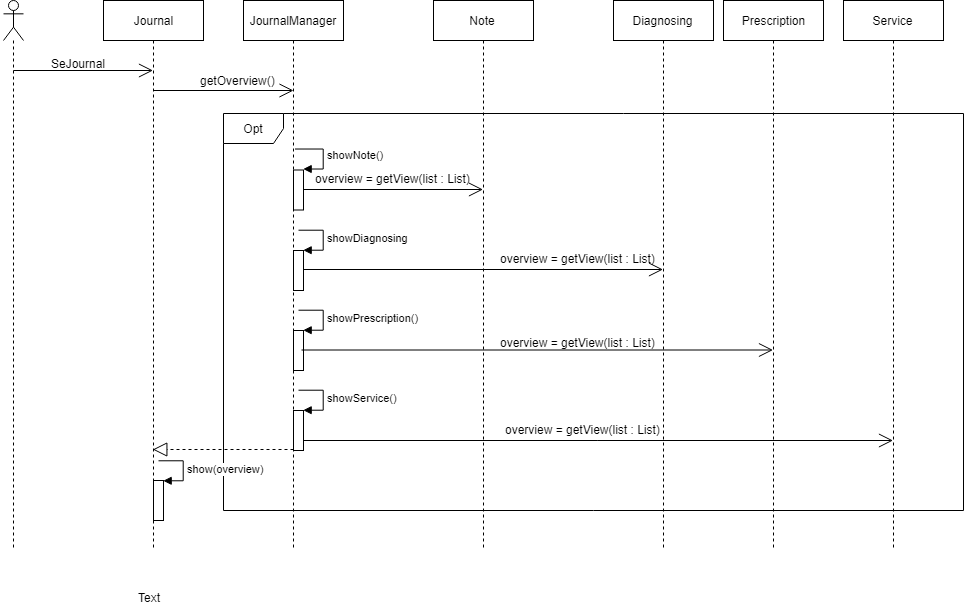

The diagram above was exported from draw.io. Its source (the exported page's mxGraphModel, read from the mxfile embedded in the PNG):
<mxGraphModel dx="895" dy="565" grid="1" gridSize="10" guides="1" tooltips="1" connect="1" arrows="1" fold="1" page="1" pageScale="1" pageWidth="827" pageHeight="1169" math="0" shadow="0">
  <root>
    <mxCell id="0" />
    <mxCell id="1" parent="0" />
    <mxCell id="9ucVZk_qXhHssC2pGAhn-14" value="Opt&lt;br&gt;" style="shape=umlFrame;whiteSpace=wrap;html=1;" parent="1" vertex="1">
      <mxGeometry x="270" y="143" width="740" height="397" as="geometry" />
    </mxCell>
    <mxCell id="9ucVZk_qXhHssC2pGAhn-1" value="" style="shape=umlLifeline;participant=umlActor;perimeter=lifelinePerimeter;whiteSpace=wrap;html=1;container=1;collapsible=0;recursiveResize=0;verticalAlign=top;spacingTop=36;labelBackgroundColor=#ffffff;outlineConnect=0;" parent="1" vertex="1">
      <mxGeometry x="50" y="30" width="20" height="550" as="geometry" />
    </mxCell>
    <mxCell id="9ucVZk_qXhHssC2pGAhn-2" value="Journal" style="shape=umlLifeline;perimeter=lifelinePerimeter;whiteSpace=wrap;html=1;container=1;collapsible=0;recursiveResize=0;outlineConnect=0;" parent="1" vertex="1">
      <mxGeometry x="150" y="30" width="100" height="550" as="geometry" />
    </mxCell>
    <mxCell id="tuPVFi_xZY0ksVP0QUNq-3" value="show(overview)&lt;br&gt;" style="edgeStyle=orthogonalEdgeStyle;html=1;align=left;spacingLeft=2;endArrow=block;rounded=0;entryX=1;entryY=0;" edge="1" target="tuPVFi_xZY0ksVP0QUNq-2" parent="9ucVZk_qXhHssC2pGAhn-2">
      <mxGeometry relative="1" as="geometry">
        <mxPoint x="55" y="460" as="sourcePoint" />
        <Array as="points">
          <mxPoint x="80" y="460" />
        </Array>
      </mxGeometry>
    </mxCell>
    <mxCell id="tuPVFi_xZY0ksVP0QUNq-2" value="" style="html=1;points=[];perimeter=orthogonalPerimeter;" vertex="1" parent="9ucVZk_qXhHssC2pGAhn-2">
      <mxGeometry x="50" y="480" width="10" height="40" as="geometry" />
    </mxCell>
    <mxCell id="9ucVZk_qXhHssC2pGAhn-3" value="JournalManager" style="shape=umlLifeline;perimeter=lifelinePerimeter;whiteSpace=wrap;html=1;container=1;collapsible=0;recursiveResize=0;outlineConnect=0;" parent="1" vertex="1">
      <mxGeometry x="290" y="30" width="100" height="550" as="geometry" />
    </mxCell>
    <mxCell id="9ucVZk_qXhHssC2pGAhn-15" value="" style="html=1;points=[];perimeter=orthogonalPerimeter;" parent="9ucVZk_qXhHssC2pGAhn-3" vertex="1">
      <mxGeometry x="50" y="169.5" width="10" height="40" as="geometry" />
    </mxCell>
    <mxCell id="9ucVZk_qXhHssC2pGAhn-16" value="showNote()&lt;br&gt;" style="edgeStyle=orthogonalEdgeStyle;html=1;align=left;spacingLeft=2;endArrow=block;rounded=0;" parent="9ucVZk_qXhHssC2pGAhn-3" edge="1">
      <mxGeometry relative="1" as="geometry">
        <mxPoint x="51" y="149" as="sourcePoint" />
        <Array as="points">
          <mxPoint x="80" y="149" />
          <mxPoint x="80" y="169" />
        </Array>
        <mxPoint x="60" y="169" as="targetPoint" />
      </mxGeometry>
    </mxCell>
    <mxCell id="9ucVZk_qXhHssC2pGAhn-20" value="" style="html=1;points=[];perimeter=orthogonalPerimeter;" parent="9ucVZk_qXhHssC2pGAhn-3" vertex="1">
      <mxGeometry x="50" y="330" width="10" height="40" as="geometry" />
    </mxCell>
    <mxCell id="9ucVZk_qXhHssC2pGAhn-21" value="showPrescription()" style="edgeStyle=orthogonalEdgeStyle;html=1;align=left;spacingLeft=2;endArrow=block;rounded=0;entryX=1;entryY=0;" parent="9ucVZk_qXhHssC2pGAhn-3" target="9ucVZk_qXhHssC2pGAhn-20" edge="1">
      <mxGeometry relative="1" as="geometry">
        <mxPoint x="55" y="310" as="sourcePoint" />
        <Array as="points">
          <mxPoint x="80" y="310" />
        </Array>
      </mxGeometry>
    </mxCell>
    <mxCell id="9ucVZk_qXhHssC2pGAhn-5" value="Note" style="shape=umlLifeline;perimeter=lifelinePerimeter;whiteSpace=wrap;html=1;container=1;collapsible=0;recursiveResize=0;outlineConnect=0;" parent="1" vertex="1">
      <mxGeometry x="480" y="30" width="100" height="550" as="geometry" />
    </mxCell>
    <mxCell id="9ucVZk_qXhHssC2pGAhn-6" value="Diagnosing" style="shape=umlLifeline;perimeter=lifelinePerimeter;whiteSpace=wrap;html=1;container=1;collapsible=0;recursiveResize=0;outlineConnect=0;" parent="1" vertex="1">
      <mxGeometry x="660" y="30" width="100" height="550" as="geometry" />
    </mxCell>
    <mxCell id="9ucVZk_qXhHssC2pGAhn-7" value="Prescription" style="shape=umlLifeline;perimeter=lifelinePerimeter;whiteSpace=wrap;html=1;container=1;collapsible=0;recursiveResize=0;outlineConnect=0;" parent="1" vertex="1">
      <mxGeometry x="770" y="30" width="100" height="550" as="geometry" />
    </mxCell>
    <mxCell id="9ucVZk_qXhHssC2pGAhn-8" value="Service" style="shape=umlLifeline;perimeter=lifelinePerimeter;whiteSpace=wrap;html=1;container=1;collapsible=0;recursiveResize=0;outlineConnect=0;" parent="1" vertex="1">
      <mxGeometry x="890" y="30" width="100" height="550" as="geometry" />
    </mxCell>
    <mxCell id="9ucVZk_qXhHssC2pGAhn-9" value="" style="endArrow=open;endFill=1;endSize=12;html=1;" parent="1" target="9ucVZk_qXhHssC2pGAhn-2" edge="1">
      <mxGeometry width="160" relative="1" as="geometry">
        <mxPoint x="60" y="100" as="sourcePoint" />
        <mxPoint x="220" y="100" as="targetPoint" />
      </mxGeometry>
    </mxCell>
    <mxCell id="9ucVZk_qXhHssC2pGAhn-10" value="SeJournal" style="text;html=1;resizable=0;points=[];autosize=1;align=left;verticalAlign=top;spacingTop=-4;" parent="1" vertex="1">
      <mxGeometry x="96" y="84" width="70" height="20" as="geometry" />
    </mxCell>
    <mxCell id="9ucVZk_qXhHssC2pGAhn-11" value="" style="endArrow=open;endFill=1;endSize=12;html=1;" parent="1" edge="1">
      <mxGeometry width="160" relative="1" as="geometry">
        <mxPoint x="200" y="120" as="sourcePoint" />
        <mxPoint x="340" y="120" as="targetPoint" />
      </mxGeometry>
    </mxCell>
    <mxCell id="9ucVZk_qXhHssC2pGAhn-12" value="getOverview()" style="text;html=1;resizable=0;points=[];autosize=1;align=left;verticalAlign=top;spacingTop=-4;" parent="1" vertex="1">
      <mxGeometry x="245" y="101" width="90" height="20" as="geometry" />
    </mxCell>
    <mxCell id="9ucVZk_qXhHssC2pGAhn-18" value="" style="html=1;points=[];perimeter=orthogonalPerimeter;" parent="1" vertex="1">
      <mxGeometry x="340" y="280" width="10" height="40" as="geometry" />
    </mxCell>
    <mxCell id="9ucVZk_qXhHssC2pGAhn-19" value="showDiagnosing" style="edgeStyle=orthogonalEdgeStyle;html=1;align=left;spacingLeft=2;endArrow=block;rounded=0;entryX=1;entryY=0;" parent="1" target="9ucVZk_qXhHssC2pGAhn-18" edge="1">
      <mxGeometry relative="1" as="geometry">
        <mxPoint x="345" y="260" as="sourcePoint" />
        <Array as="points">
          <mxPoint x="370" y="260" />
        </Array>
      </mxGeometry>
    </mxCell>
    <mxCell id="9ucVZk_qXhHssC2pGAhn-23" value="" style="html=1;points=[];perimeter=orthogonalPerimeter;" parent="1" vertex="1">
      <mxGeometry x="340" y="440" width="10" height="40" as="geometry" />
    </mxCell>
    <mxCell id="9ucVZk_qXhHssC2pGAhn-24" value="showService()&lt;br&gt;" style="edgeStyle=orthogonalEdgeStyle;html=1;align=left;spacingLeft=2;endArrow=block;rounded=0;entryX=1;entryY=0;" parent="1" target="9ucVZk_qXhHssC2pGAhn-23" edge="1">
      <mxGeometry relative="1" as="geometry">
        <mxPoint x="345" y="420" as="sourcePoint" />
        <Array as="points">
          <mxPoint x="370" y="420" />
        </Array>
      </mxGeometry>
    </mxCell>
    <mxCell id="9ucVZk_qXhHssC2pGAhn-25" value="" style="endArrow=open;endFill=1;endSize=12;html=1;" parent="1" target="9ucVZk_qXhHssC2pGAhn-5" edge="1">
      <mxGeometry width="160" relative="1" as="geometry">
        <mxPoint x="350" y="219" as="sourcePoint" />
        <mxPoint x="510" y="219" as="targetPoint" />
      </mxGeometry>
    </mxCell>
    <mxCell id="9ucVZk_qXhHssC2pGAhn-26" value="" style="endArrow=open;endFill=1;endSize=12;html=1;" parent="1" target="9ucVZk_qXhHssC2pGAhn-6" edge="1">
      <mxGeometry width="160" relative="1" as="geometry">
        <mxPoint x="350" y="299" as="sourcePoint" />
        <mxPoint x="510" y="299" as="targetPoint" />
      </mxGeometry>
    </mxCell>
    <mxCell id="9ucVZk_qXhHssC2pGAhn-27" value="" style="endArrow=open;endFill=1;endSize=12;html=1;" parent="1" target="9ucVZk_qXhHssC2pGAhn-7" edge="1">
      <mxGeometry width="160" relative="1" as="geometry">
        <mxPoint x="348" y="379.5" as="sourcePoint" />
        <mxPoint x="627.5" y="379.5" as="targetPoint" />
      </mxGeometry>
    </mxCell>
    <mxCell id="9ucVZk_qXhHssC2pGAhn-28" value="" style="endArrow=open;endFill=1;endSize=12;html=1;" parent="1" target="9ucVZk_qXhHssC2pGAhn-8" edge="1">
      <mxGeometry width="160" relative="1" as="geometry">
        <mxPoint x="349.9999999999998" y="470" as="sourcePoint" />
        <mxPoint x="776.5" y="470" as="targetPoint" />
      </mxGeometry>
    </mxCell>
    <mxCell id="9ucVZk_qXhHssC2pGAhn-29" value="overview = getView(list : List)" style="text;html=1;resizable=0;points=[];autosize=1;align=left;verticalAlign=top;spacingTop=-4;" parent="1" vertex="1">
      <mxGeometry x="550" y="450" width="170" height="20" as="geometry" />
    </mxCell>
    <mxCell id="9ucVZk_qXhHssC2pGAhn-30" value="overview = getView(list : List)" style="text;html=1;resizable=0;points=[];autosize=1;align=left;verticalAlign=top;spacingTop=-4;" parent="1" vertex="1">
      <mxGeometry x="545" y="363" width="170" height="20" as="geometry" />
    </mxCell>
    <mxCell id="9ucVZk_qXhHssC2pGAhn-31" value="overview = getView(list : List)" style="text;html=1;" parent="1" vertex="1">
      <mxGeometry x="545" y="275" width="180" height="30" as="geometry" />
    </mxCell>
    <mxCell id="9ucVZk_qXhHssC2pGAhn-32" value="overview = getView(list : List)" style="text;html=1;resizable=0;points=[];autosize=1;align=left;verticalAlign=top;spacingTop=-4;" parent="1" vertex="1">
      <mxGeometry x="360" y="199.5" width="170" height="20" as="geometry" />
    </mxCell>
    <mxCell id="tuPVFi_xZY0ksVP0QUNq-1" value="" style="endArrow=block;dashed=1;endFill=0;endSize=12;html=1;" edge="1" parent="1" target="9ucVZk_qXhHssC2pGAhn-2">
      <mxGeometry width="160" relative="1" as="geometry">
        <mxPoint x="340" y="479" as="sourcePoint" />
        <mxPoint x="500" y="479" as="targetPoint" />
      </mxGeometry>
    </mxCell>
    <mxCell id="tuPVFi_xZY0ksVP0QUNq-4" value="Text" style="text;html=1;resizable=0;points=[];autosize=1;align=left;verticalAlign=top;spacingTop=-4;" vertex="1" parent="1">
      <mxGeometry x="183" y="618" width="40" height="20" as="geometry" />
    </mxCell>
  </root>
</mxGraphModel>